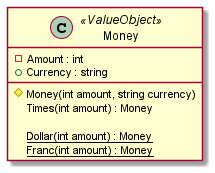

The diagram above was rendered by PlantUML. Its source (embedded in the PNG):
@startuml

class Money <<ValueObject>>
{
    -Amount : int
    +Currency : string
    #Money(int amount, string currency)
    Times(int amount) : Money
    
    {static} Dollar(int amount) : Money
    {static} Franc(int amount) : Money
}
@enduml